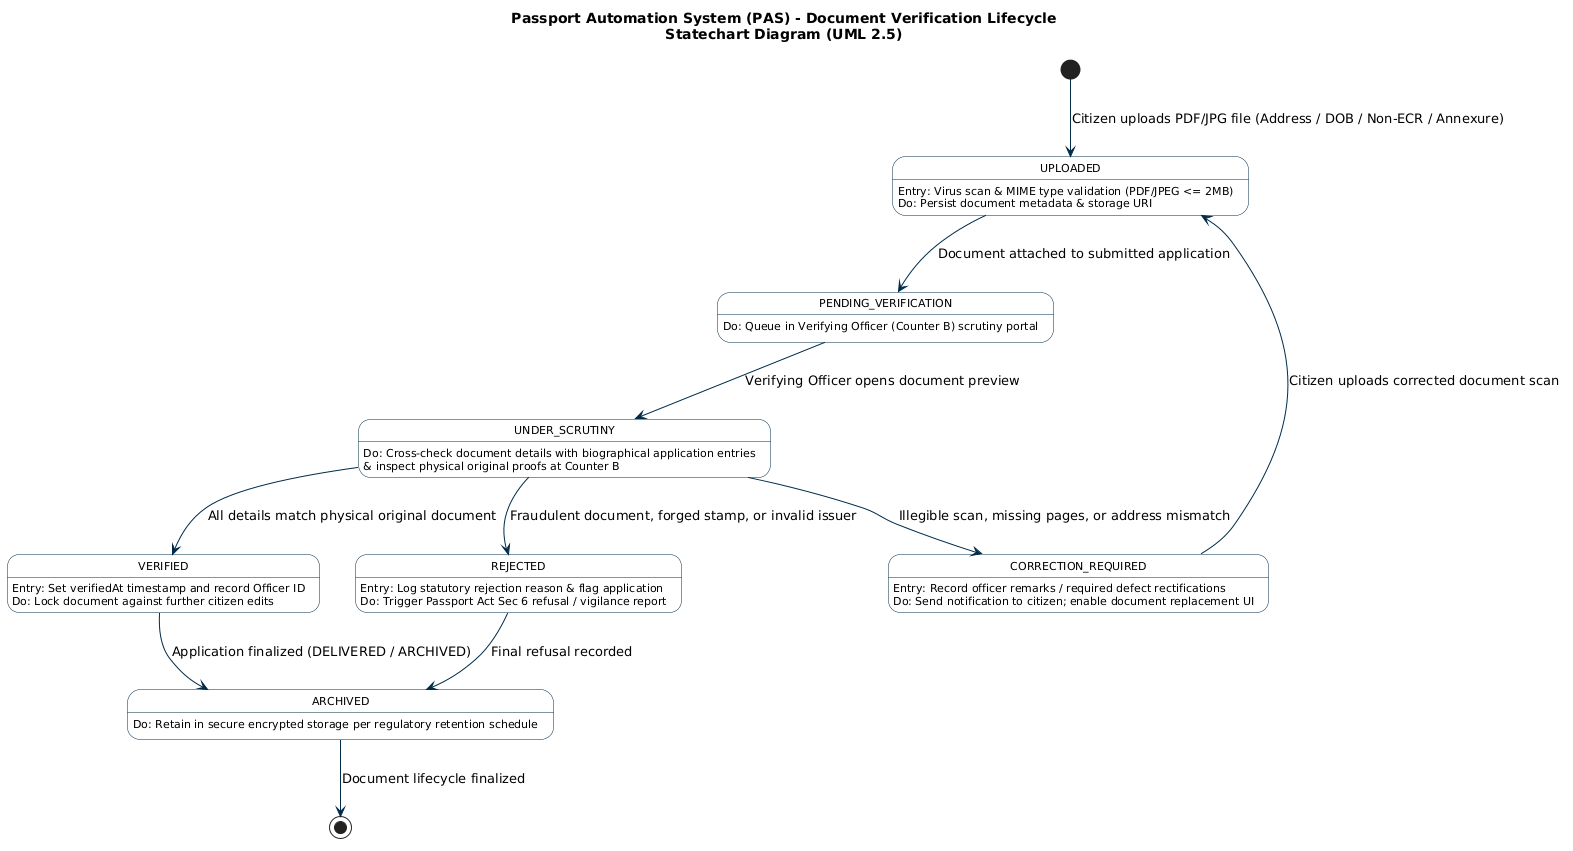

The diagram above was rendered by PlantUML. Its source (embedded in the PNG):
@startuml
skinparam state {
  BackgroundColor White
  BorderColor #002B49
  FontName "Segoe UI", Arial, sans-serif
  FontSize 11
  ArrowColor #002B49
  StartColor #002B49
  EndColor #002B49
}

title Passport Automation System (PAS) - Document Verification Lifecycle\nStatechart Diagram (UML 2.5)

[*] --> UPLOADED : Citizen uploads PDF/JPG file (Address / DOB / Non-ECR / Annexure)

state UPLOADED {
  UPLOADED : Entry: Virus scan & MIME type validation (PDF/JPEG <= 2MB)
  UPLOADED : Do: Persist document metadata & storage URI
}

UPLOADED --> PENDING_VERIFICATION : Document attached to submitted application

state PENDING_VERIFICATION {
  PENDING_VERIFICATION : Do: Queue in Verifying Officer (Counter B) scrutiny portal
}

PENDING_VERIFICATION --> UNDER_SCRUTINY : Verifying Officer opens document preview
state UNDER_SCRUTINY {
  UNDER_SCRUTINY : Do: Cross-check document details with biographical application entries\n& inspect physical original proofs at Counter B
}

UNDER_SCRUTINY --> VERIFIED : All details match physical original document
state VERIFIED {
  VERIFIED : Entry: Set verifiedAt timestamp and record Officer ID
  VERIFIED : Do: Lock document against further citizen edits
}

UNDER_SCRUTINY --> CORRECTION_REQUIRED : Illegible scan, missing pages, or address mismatch
state CORRECTION_REQUIRED {
  CORRECTION_REQUIRED : Entry: Record officer remarks / required defect rectifications
  CORRECTION_REQUIRED : Do: Send notification to citizen; enable document replacement UI
}

CORRECTION_REQUIRED --> UPLOADED : Citizen uploads corrected document scan

UNDER_SCRUTINY --> REJECTED : Fraudulent document, forged stamp, or invalid issuer
state REJECTED {
  REJECTED : Entry: Log statutory rejection reason & flag application
  REJECTED : Do: Trigger Passport Act Sec 6 refusal / vigilance report
}

VERIFIED --> ARCHIVED : Application finalized (DELIVERED / ARCHIVED)
REJECTED --> ARCHIVED : Final refusal recorded

state ARCHIVED {
  ARCHIVED : Do: Retain in secure encrypted storage per regulatory retention schedule
}

ARCHIVED --> [*] : Document lifecycle finalized
@enduml